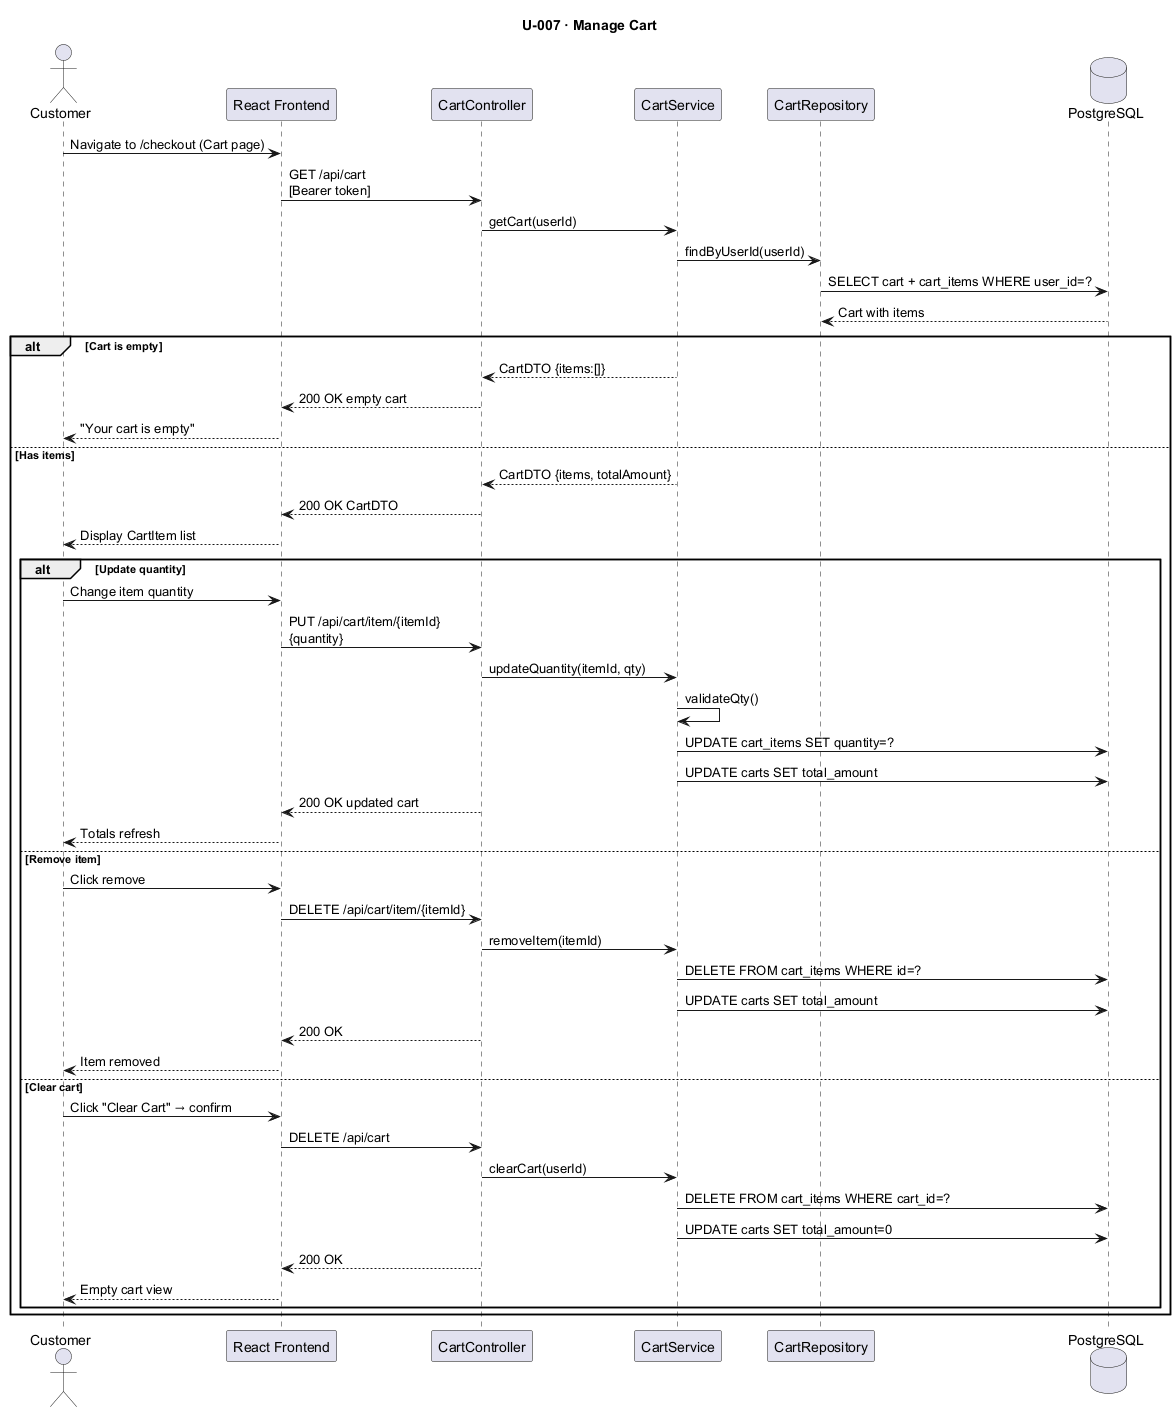

The diagram above was rendered by PlantUML. Its source (embedded in the PNG):
@startuml U007_ManageCart
title U-007 · Manage Cart

actor       "Customer"       as C
participant "React Frontend"  as FE
participant "CartController"  as CC
participant "CartService"     as CS
participant "CartRepository"  as CR
database    "PostgreSQL"      as DB

C  -> FE : Navigate to /checkout (Cart page)
FE -> CC : GET /api/cart\n[Bearer token]
CC -> CS : getCart(userId)
CS -> CR : findByUserId(userId)
CR -> DB : SELECT cart + cart_items WHERE user_id=?
DB --> CR : Cart with items

alt Cart is empty
    CS --> CC : CartDTO {items:[]}
    CC --> FE : 200 OK empty cart
    FE --> C  : "Your cart is empty"
else Has items
    CS --> CC : CartDTO {items, totalAmount}
    CC --> FE : 200 OK CartDTO
    FE --> C  : Display CartItem list

    alt Update quantity
        C  -> FE  : Change item quantity
        FE -> CC  : PUT /api/cart/item/{itemId}\n{quantity}
        CC -> CS  : updateQuantity(itemId, qty)
        CS -> CS  : validateQty()
        CS -> DB  : UPDATE cart_items SET quantity=?
        CS -> DB  : UPDATE carts SET total_amount
        CC --> FE : 200 OK updated cart
        FE --> C  : Totals refresh
    else Remove item
        C  -> FE  : Click remove
        FE -> CC  : DELETE /api/cart/item/{itemId}
        CC -> CS  : removeItem(itemId)
        CS -> DB  : DELETE FROM cart_items WHERE id=?
        CS -> DB  : UPDATE carts SET total_amount
        CC --> FE : 200 OK
        FE --> C  : Item removed
    else Clear cart
        C  -> FE  : Click "Clear Cart" → confirm
        FE -> CC  : DELETE /api/cart
        CC -> CS  : clearCart(userId)
        CS -> DB  : DELETE FROM cart_items WHERE cart_id=?
        CS -> DB  : UPDATE carts SET total_amount=0
        CC --> FE : 200 OK
        FE --> C  : Empty cart view
    end
end
@enduml